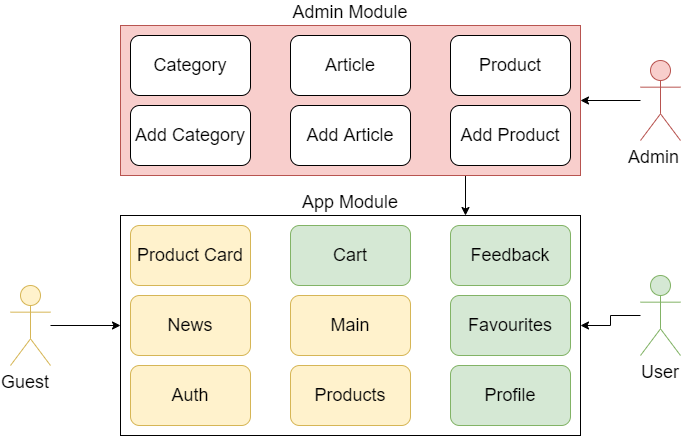

The diagram above was exported from draw.io. Its source (the exported page's mxGraphModel, read from the mxfile embedded in the PNG):
<mxGraphModel dx="998" dy="1749" grid="1" gridSize="10" guides="1" tooltips="1" connect="1" arrows="1" fold="1" page="1" pageScale="1" pageWidth="827" pageHeight="1169" math="0" shadow="0">
  <root>
    <mxCell id="0" />
    <mxCell id="1" parent="0" />
    <mxCell id="qJoXnE5wLW6_LSj4pQSN-1" value="App Module" style="rounded=0;whiteSpace=wrap;html=1;labelPosition=center;verticalLabelPosition=top;align=center;verticalAlign=bottom;fontSize=18;" vertex="1" parent="1">
      <mxGeometry x="230" y="180" width="460" height="220" as="geometry" />
    </mxCell>
    <mxCell id="qJoXnE5wLW6_LSj4pQSN-2" value="&lt;font style=&quot;font-size: 18px&quot;&gt;Product Card&lt;/font&gt;" style="rounded=1;whiteSpace=wrap;html=1;fillColor=#fff2cc;strokeColor=#d6b656;" vertex="1" parent="1">
      <mxGeometry x="240" y="190" width="120" height="60" as="geometry" />
    </mxCell>
    <mxCell id="qJoXnE5wLW6_LSj4pQSN-5" style="edgeStyle=orthogonalEdgeStyle;rounded=0;orthogonalLoop=1;jettySize=auto;html=1;exitX=0.75;exitY=1;exitDx=0;exitDy=0;entryX=0.75;entryY=0;entryDx=0;entryDy=0;fontSize=18;" edge="1" parent="1" source="qJoXnE5wLW6_LSj4pQSN-4" target="qJoXnE5wLW6_LSj4pQSN-1">
      <mxGeometry relative="1" as="geometry" />
    </mxCell>
    <mxCell id="qJoXnE5wLW6_LSj4pQSN-4" value="Admin Module" style="rounded=0;whiteSpace=wrap;align=center;spacingTop=0;spacing=2;labelPosition=center;verticalLabelPosition=top;verticalAlign=bottom;html=1;fontSize=18;fillColor=#f8cecc;strokeColor=#b85450;" vertex="1" parent="1">
      <mxGeometry x="230" y="-10" width="460" height="150" as="geometry" />
    </mxCell>
    <mxCell id="qJoXnE5wLW6_LSj4pQSN-10" value="&lt;font style=&quot;font-size: 18px&quot;&gt;Cart&lt;/font&gt;" style="rounded=1;whiteSpace=wrap;html=1;fillColor=#d5e8d4;strokeColor=#82b366;" vertex="1" parent="1">
      <mxGeometry x="400" y="190" width="120" height="60" as="geometry" />
    </mxCell>
    <mxCell id="qJoXnE5wLW6_LSj4pQSN-11" value="&lt;font style=&quot;font-size: 18px&quot;&gt;News&lt;/font&gt;" style="rounded=1;whiteSpace=wrap;html=1;fillColor=#fff2cc;strokeColor=#d6b656;" vertex="1" parent="1">
      <mxGeometry x="240" y="260" width="120" height="60" as="geometry" />
    </mxCell>
    <mxCell id="qJoXnE5wLW6_LSj4pQSN-12" value="&lt;font style=&quot;font-size: 18px&quot;&gt;Auth&lt;/font&gt;" style="rounded=1;whiteSpace=wrap;html=1;fillColor=#fff2cc;strokeColor=#d6b656;" vertex="1" parent="1">
      <mxGeometry x="240" y="330" width="120" height="60" as="geometry" />
    </mxCell>
    <mxCell id="qJoXnE5wLW6_LSj4pQSN-14" value="&lt;font style=&quot;font-size: 18px&quot;&gt;Main&lt;/font&gt;" style="rounded=1;whiteSpace=wrap;html=1;fillColor=#fff2cc;strokeColor=#d6b656;" vertex="1" parent="1">
      <mxGeometry x="400" y="260" width="120" height="60" as="geometry" />
    </mxCell>
    <mxCell id="qJoXnE5wLW6_LSj4pQSN-15" value="&lt;font style=&quot;font-size: 18px&quot;&gt;Profile&lt;/font&gt;" style="rounded=1;whiteSpace=wrap;html=1;fillColor=#d5e8d4;strokeColor=#82b366;" vertex="1" parent="1">
      <mxGeometry x="560" y="330" width="120" height="60" as="geometry" />
    </mxCell>
    <mxCell id="qJoXnE5wLW6_LSj4pQSN-16" value="&lt;font style=&quot;font-size: 18px&quot;&gt;Feedback&lt;/font&gt;" style="rounded=1;whiteSpace=wrap;html=1;fillColor=#d5e8d4;strokeColor=#82b366;" vertex="1" parent="1">
      <mxGeometry x="560" y="190" width="120" height="60" as="geometry" />
    </mxCell>
    <mxCell id="qJoXnE5wLW6_LSj4pQSN-17" value="&lt;font style=&quot;font-size: 18px&quot;&gt;Favourites&lt;/font&gt;" style="rounded=1;whiteSpace=wrap;html=1;fillColor=#d5e8d4;strokeColor=#82b366;" vertex="1" parent="1">
      <mxGeometry x="560" y="260" width="120" height="60" as="geometry" />
    </mxCell>
    <mxCell id="qJoXnE5wLW6_LSj4pQSN-18" value="&lt;font style=&quot;font-size: 18px&quot;&gt;Products&lt;/font&gt;" style="rounded=1;whiteSpace=wrap;html=1;fillColor=#fff2cc;strokeColor=#d6b656;" vertex="1" parent="1">
      <mxGeometry x="400" y="330" width="120" height="60" as="geometry" />
    </mxCell>
    <mxCell id="qJoXnE5wLW6_LSj4pQSN-19" value="&lt;font style=&quot;font-size: 18px&quot;&gt;Article&lt;/font&gt;" style="rounded=1;whiteSpace=wrap;html=1;" vertex="1" parent="1">
      <mxGeometry x="400" width="120" height="60" as="geometry" />
    </mxCell>
    <mxCell id="qJoXnE5wLW6_LSj4pQSN-20" value="&lt;font style=&quot;font-size: 18px&quot;&gt;Category&lt;/font&gt;" style="rounded=1;whiteSpace=wrap;html=1;" vertex="1" parent="1">
      <mxGeometry x="240" width="120" height="60" as="geometry" />
    </mxCell>
    <mxCell id="qJoXnE5wLW6_LSj4pQSN-21" value="&lt;font style=&quot;font-size: 18px&quot;&gt;Product&lt;/font&gt;" style="rounded=1;whiteSpace=wrap;html=1;" vertex="1" parent="1">
      <mxGeometry x="560" width="120" height="60" as="geometry" />
    </mxCell>
    <mxCell id="qJoXnE5wLW6_LSj4pQSN-22" value="&lt;font style=&quot;font-size: 18px&quot;&gt;Add Article&lt;/font&gt;" style="rounded=1;whiteSpace=wrap;html=1;" vertex="1" parent="1">
      <mxGeometry x="400" y="70" width="120" height="60" as="geometry" />
    </mxCell>
    <mxCell id="qJoXnE5wLW6_LSj4pQSN-23" value="&lt;font style=&quot;font-size: 18px&quot;&gt;Add Category&lt;/font&gt;" style="rounded=1;whiteSpace=wrap;html=1;" vertex="1" parent="1">
      <mxGeometry x="240" y="70" width="120" height="60" as="geometry" />
    </mxCell>
    <mxCell id="qJoXnE5wLW6_LSj4pQSN-24" value="&lt;font style=&quot;font-size: 18px&quot;&gt;Add Product&lt;/font&gt;" style="rounded=1;whiteSpace=wrap;html=1;" vertex="1" parent="1">
      <mxGeometry x="560" y="70" width="120" height="60" as="geometry" />
    </mxCell>
    <mxCell id="qJoXnE5wLW6_LSj4pQSN-30" style="edgeStyle=orthogonalEdgeStyle;rounded=0;orthogonalLoop=1;jettySize=auto;html=1;entryX=0;entryY=0.5;entryDx=0;entryDy=0;fontSize=18;" edge="1" parent="1" source="qJoXnE5wLW6_LSj4pQSN-25" target="qJoXnE5wLW6_LSj4pQSN-1">
      <mxGeometry relative="1" as="geometry" />
    </mxCell>
    <mxCell id="qJoXnE5wLW6_LSj4pQSN-25" value="Guest" style="shape=umlActor;verticalLabelPosition=bottom;verticalAlign=top;html=1;outlineConnect=0;fontSize=18;align=right;fillColor=#fff2cc;strokeColor=#d6b656;" vertex="1" parent="1">
      <mxGeometry x="120" y="250" width="40" height="80" as="geometry" />
    </mxCell>
    <mxCell id="qJoXnE5wLW6_LSj4pQSN-31" style="edgeStyle=orthogonalEdgeStyle;rounded=0;orthogonalLoop=1;jettySize=auto;html=1;entryX=1;entryY=0.5;entryDx=0;entryDy=0;fontSize=18;" edge="1" parent="1" source="qJoXnE5wLW6_LSj4pQSN-28" target="qJoXnE5wLW6_LSj4pQSN-1">
      <mxGeometry relative="1" as="geometry" />
    </mxCell>
    <mxCell id="qJoXnE5wLW6_LSj4pQSN-28" value="User" style="shape=umlActor;verticalLabelPosition=bottom;verticalAlign=top;html=1;outlineConnect=0;fontSize=18;align=right;fillColor=#d5e8d4;strokeColor=#82b366;" vertex="1" parent="1">
      <mxGeometry x="750" y="240" width="40" height="80" as="geometry" />
    </mxCell>
    <mxCell id="qJoXnE5wLW6_LSj4pQSN-34" style="edgeStyle=orthogonalEdgeStyle;rounded=0;orthogonalLoop=1;jettySize=auto;html=1;entryX=1;entryY=0.5;entryDx=0;entryDy=0;fontSize=18;" edge="1" parent="1" source="qJoXnE5wLW6_LSj4pQSN-32" target="qJoXnE5wLW6_LSj4pQSN-4">
      <mxGeometry relative="1" as="geometry" />
    </mxCell>
    <mxCell id="qJoXnE5wLW6_LSj4pQSN-32" value="Admin" style="shape=umlActor;verticalLabelPosition=bottom;verticalAlign=top;html=1;outlineConnect=0;fontSize=18;align=right;fillColor=#f8cecc;strokeColor=#b85450;" vertex="1" parent="1">
      <mxGeometry x="750" y="25" width="40" height="80" as="geometry" />
    </mxCell>
  </root>
</mxGraphModel>